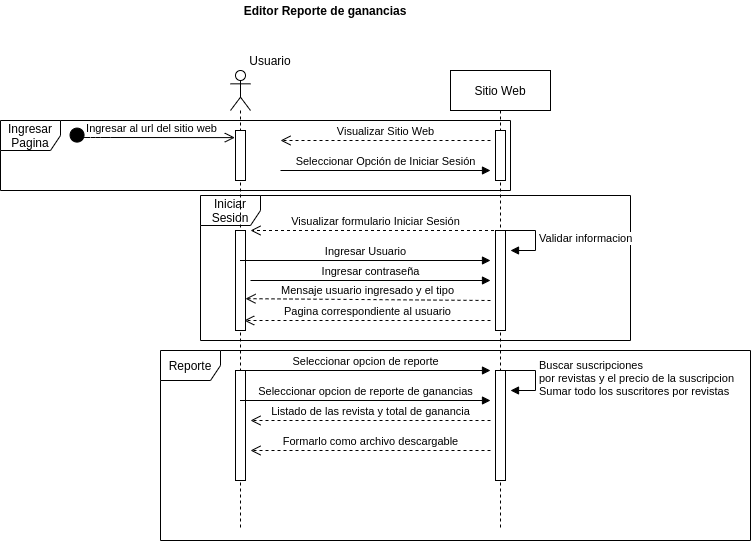

The diagram above was exported from draw.io. Its source (the exported page's mxGraphModel, read from the mxfile embedded in the PNG):
<mxGraphModel dx="2177" dy="780" grid="1" gridSize="10" guides="1" tooltips="1" connect="1" arrows="1" fold="1" page="1" pageScale="1" pageWidth="827" pageHeight="1169" math="0" shadow="0">
  <root>
    <mxCell id="StNMqgIlfRp7rUax_9kY-0" />
    <mxCell id="StNMqgIlfRp7rUax_9kY-1" parent="StNMqgIlfRp7rUax_9kY-0" />
    <mxCell id="StNMqgIlfRp7rUax_9kY-2" value="Ingresar Pagina" style="shape=umlFrame;whiteSpace=wrap;html=1;" vertex="1" parent="StNMqgIlfRp7rUax_9kY-1">
      <mxGeometry x="-150" y="190" width="510" height="70" as="geometry" />
    </mxCell>
    <mxCell id="StNMqgIlfRp7rUax_9kY-3" value="Reporte" style="shape=umlFrame;whiteSpace=wrap;html=1;" vertex="1" parent="StNMqgIlfRp7rUax_9kY-1">
      <mxGeometry x="10" y="420" width="590" height="190" as="geometry" />
    </mxCell>
    <mxCell id="StNMqgIlfRp7rUax_9kY-4" value="Iniciar Sesion" style="shape=umlFrame;whiteSpace=wrap;html=1;" vertex="1" parent="StNMqgIlfRp7rUax_9kY-1">
      <mxGeometry x="50" y="265" width="430" height="145" as="geometry" />
    </mxCell>
    <mxCell id="StNMqgIlfRp7rUax_9kY-5" value="" style="shape=umlLifeline;participant=umlActor;perimeter=lifelinePerimeter;whiteSpace=wrap;html=1;container=1;collapsible=0;recursiveResize=0;verticalAlign=top;spacingTop=36;outlineConnect=0;" vertex="1" parent="StNMqgIlfRp7rUax_9kY-1">
      <mxGeometry x="80" y="140" width="20" height="460" as="geometry" />
    </mxCell>
    <mxCell id="StNMqgIlfRp7rUax_9kY-6" value="" style="html=1;points=[];perimeter=orthogonalPerimeter;" vertex="1" parent="StNMqgIlfRp7rUax_9kY-5">
      <mxGeometry x="5" y="60" width="10" height="50" as="geometry" />
    </mxCell>
    <mxCell id="StNMqgIlfRp7rUax_9kY-7" value="" style="html=1;points=[];perimeter=orthogonalPerimeter;" vertex="1" parent="StNMqgIlfRp7rUax_9kY-5">
      <mxGeometry x="5" y="160" width="10" height="100" as="geometry" />
    </mxCell>
    <mxCell id="StNMqgIlfRp7rUax_9kY-8" value="" style="html=1;points=[];perimeter=orthogonalPerimeter;" vertex="1" parent="StNMqgIlfRp7rUax_9kY-5">
      <mxGeometry x="5" y="300" width="10" height="110" as="geometry" />
    </mxCell>
    <mxCell id="StNMqgIlfRp7rUax_9kY-9" value="Seleccionar opcion de reporte" style="html=1;verticalAlign=bottom;endArrow=block;" edge="1" parent="StNMqgIlfRp7rUax_9kY-5">
      <mxGeometry width="80" relative="1" as="geometry">
        <mxPoint x="10" y="300" as="sourcePoint" />
        <mxPoint x="260" y="300" as="targetPoint" />
      </mxGeometry>
    </mxCell>
    <mxCell id="StNMqgIlfRp7rUax_9kY-10" value="Sitio Web" style="shape=umlLifeline;perimeter=lifelinePerimeter;whiteSpace=wrap;html=1;container=1;collapsible=0;recursiveResize=0;outlineConnect=0;" vertex="1" parent="StNMqgIlfRp7rUax_9kY-1">
      <mxGeometry x="300" y="140" width="100" height="460" as="geometry" />
    </mxCell>
    <mxCell id="StNMqgIlfRp7rUax_9kY-11" value="" style="html=1;points=[];perimeter=orthogonalPerimeter;" vertex="1" parent="StNMqgIlfRp7rUax_9kY-10">
      <mxGeometry x="45" y="60" width="10" height="50" as="geometry" />
    </mxCell>
    <mxCell id="StNMqgIlfRp7rUax_9kY-12" value="" style="html=1;points=[];perimeter=orthogonalPerimeter;" vertex="1" parent="StNMqgIlfRp7rUax_9kY-10">
      <mxGeometry x="45" y="160" width="10" height="100" as="geometry" />
    </mxCell>
    <mxCell id="StNMqgIlfRp7rUax_9kY-13" value="Validar informacion" style="edgeStyle=orthogonalEdgeStyle;html=1;align=left;spacingLeft=2;endArrow=block;rounded=0;entryX=1;entryY=0;" edge="1" parent="StNMqgIlfRp7rUax_9kY-10">
      <mxGeometry relative="1" as="geometry">
        <mxPoint x="55" y="160" as="sourcePoint" />
        <Array as="points">
          <mxPoint x="85" y="160" />
          <mxPoint x="85" y="180" />
        </Array>
        <mxPoint x="60" y="180" as="targetPoint" />
      </mxGeometry>
    </mxCell>
    <mxCell id="StNMqgIlfRp7rUax_9kY-14" value="" style="html=1;points=[];perimeter=orthogonalPerimeter;" vertex="1" parent="StNMqgIlfRp7rUax_9kY-10">
      <mxGeometry x="45" y="300" width="10" height="110" as="geometry" />
    </mxCell>
    <mxCell id="StNMqgIlfRp7rUax_9kY-15" value="Buscar suscripciones&amp;nbsp;&lt;br&gt;por revistas y el precio de la suscripcion&lt;br&gt;Sumar todo los suscritores por revistas" style="edgeStyle=orthogonalEdgeStyle;html=1;align=left;spacingLeft=2;endArrow=block;rounded=0;entryX=1;entryY=0;" edge="1" parent="StNMqgIlfRp7rUax_9kY-10">
      <mxGeometry relative="1" as="geometry">
        <mxPoint x="55" y="300" as="sourcePoint" />
        <Array as="points">
          <mxPoint x="85" y="300" />
        </Array>
        <mxPoint x="60" y="320" as="targetPoint" />
      </mxGeometry>
    </mxCell>
    <mxCell id="StNMqgIlfRp7rUax_9kY-16" value="Usuario" style="text;html=1;strokeColor=none;fillColor=none;align=center;verticalAlign=middle;whiteSpace=wrap;rounded=0;" vertex="1" parent="StNMqgIlfRp7rUax_9kY-1">
      <mxGeometry x="100" y="120" width="40" height="20" as="geometry" />
    </mxCell>
    <mxCell id="StNMqgIlfRp7rUax_9kY-17" value="Ingresar al url del sitio web" style="html=1;verticalAlign=bottom;startArrow=circle;startFill=1;endArrow=open;startSize=6;endSize=8;entryX=-0.067;entryY=0.142;entryDx=0;entryDy=0;entryPerimeter=0;" edge="1" parent="StNMqgIlfRp7rUax_9kY-1" target="StNMqgIlfRp7rUax_9kY-6">
      <mxGeometry width="80" relative="1" as="geometry">
        <mxPoint x="-80" y="200" as="sourcePoint" />
        <mxPoint x="110" y="210" as="targetPoint" />
        <Array as="points">
          <mxPoint x="-70" y="207" />
          <mxPoint x="-50" y="207" />
        </Array>
      </mxGeometry>
    </mxCell>
    <mxCell id="StNMqgIlfRp7rUax_9kY-18" value="Visualizar Sitio Web" style="html=1;verticalAlign=bottom;endArrow=open;dashed=1;endSize=8;" edge="1" parent="StNMqgIlfRp7rUax_9kY-1">
      <mxGeometry relative="1" as="geometry">
        <mxPoint x="340" y="210" as="sourcePoint" />
        <mxPoint x="130" y="210" as="targetPoint" />
      </mxGeometry>
    </mxCell>
    <mxCell id="StNMqgIlfRp7rUax_9kY-19" value="Seleccionar Opción de Iniciar Sesión" style="html=1;verticalAlign=bottom;endArrow=block;" edge="1" parent="StNMqgIlfRp7rUax_9kY-1">
      <mxGeometry width="80" relative="1" as="geometry">
        <mxPoint x="130" y="240" as="sourcePoint" />
        <mxPoint x="340" y="240" as="targetPoint" />
        <mxPoint as="offset" />
      </mxGeometry>
    </mxCell>
    <mxCell id="StNMqgIlfRp7rUax_9kY-21" value="Visualizar formulario Iniciar Sesión" style="html=1;verticalAlign=bottom;endArrow=open;dashed=1;endSize=8;" edge="1" parent="StNMqgIlfRp7rUax_9kY-1" source="StNMqgIlfRp7rUax_9kY-10">
      <mxGeometry relative="1" as="geometry">
        <mxPoint x="210" y="300" as="sourcePoint" />
        <mxPoint x="100" y="300" as="targetPoint" />
      </mxGeometry>
    </mxCell>
    <mxCell id="StNMqgIlfRp7rUax_9kY-22" value="Ingresar Usuario" style="html=1;verticalAlign=bottom;endArrow=block;" edge="1" parent="StNMqgIlfRp7rUax_9kY-1" source="StNMqgIlfRp7rUax_9kY-5">
      <mxGeometry width="80" relative="1" as="geometry">
        <mxPoint x="130" y="330" as="sourcePoint" />
        <mxPoint x="340" y="330" as="targetPoint" />
      </mxGeometry>
    </mxCell>
    <mxCell id="StNMqgIlfRp7rUax_9kY-23" value="Ingresar contraseña" style="html=1;verticalAlign=bottom;endArrow=block;" edge="1" parent="StNMqgIlfRp7rUax_9kY-1">
      <mxGeometry width="80" relative="1" as="geometry">
        <mxPoint x="100" y="350" as="sourcePoint" />
        <mxPoint x="340" y="350" as="targetPoint" />
      </mxGeometry>
    </mxCell>
    <mxCell id="StNMqgIlfRp7rUax_9kY-24" value="Mensaje usuario ingresado y el tipo" style="html=1;verticalAlign=bottom;endArrow=open;dashed=1;endSize=8;entryX=0.75;entryY=0.496;entryDx=0;entryDy=0;entryPerimeter=0;" edge="1" parent="StNMqgIlfRp7rUax_9kY-1" target="StNMqgIlfRp7rUax_9kY-5">
      <mxGeometry relative="1" as="geometry">
        <mxPoint x="340" y="370" as="sourcePoint" />
        <mxPoint x="260" y="370" as="targetPoint" />
      </mxGeometry>
    </mxCell>
    <mxCell id="StNMqgIlfRp7rUax_9kY-25" value="Pagina correspondiente al usuario" style="html=1;verticalAlign=bottom;endArrow=open;dashed=1;endSize=8;entryX=0.867;entryY=0.9;entryDx=0;entryDy=0;entryPerimeter=0;" edge="1" parent="StNMqgIlfRp7rUax_9kY-1" target="StNMqgIlfRp7rUax_9kY-7">
      <mxGeometry relative="1" as="geometry">
        <mxPoint x="340" y="390" as="sourcePoint" />
        <mxPoint x="130" y="390" as="targetPoint" />
      </mxGeometry>
    </mxCell>
    <mxCell id="StNMqgIlfRp7rUax_9kY-26" value="Seleccionar opcion de reporte de ganancias" style="html=1;verticalAlign=bottom;endArrow=block;" edge="1" parent="StNMqgIlfRp7rUax_9kY-1" source="StNMqgIlfRp7rUax_9kY-5">
      <mxGeometry width="80" relative="1" as="geometry">
        <mxPoint x="130" y="470" as="sourcePoint" />
        <mxPoint x="340" y="470" as="targetPoint" />
      </mxGeometry>
    </mxCell>
    <mxCell id="StNMqgIlfRp7rUax_9kY-27" value="Listado de las revista y total de ganancia" style="html=1;verticalAlign=bottom;endArrow=open;dashed=1;endSize=8;" edge="1" parent="StNMqgIlfRp7rUax_9kY-1">
      <mxGeometry relative="1" as="geometry">
        <mxPoint x="340" y="490" as="sourcePoint" />
        <mxPoint x="100" y="490" as="targetPoint" />
      </mxGeometry>
    </mxCell>
    <mxCell id="StNMqgIlfRp7rUax_9kY-28" value="&lt;b&gt;Editor Reporte de ganancias&lt;/b&gt;" style="text;html=1;strokeColor=none;fillColor=none;align=center;verticalAlign=middle;whiteSpace=wrap;rounded=0;" vertex="1" parent="StNMqgIlfRp7rUax_9kY-1">
      <mxGeometry x="-130" y="70" width="610" height="20" as="geometry" />
    </mxCell>
    <mxCell id="StNMqgIlfRp7rUax_9kY-29" value="Formarlo como archivo descargable" style="html=1;verticalAlign=bottom;endArrow=open;dashed=1;endSize=8;" edge="1" parent="StNMqgIlfRp7rUax_9kY-1">
      <mxGeometry relative="1" as="geometry">
        <mxPoint x="340" y="520" as="sourcePoint" />
        <mxPoint x="100" y="520" as="targetPoint" />
      </mxGeometry>
    </mxCell>
  </root>
</mxGraphModel>